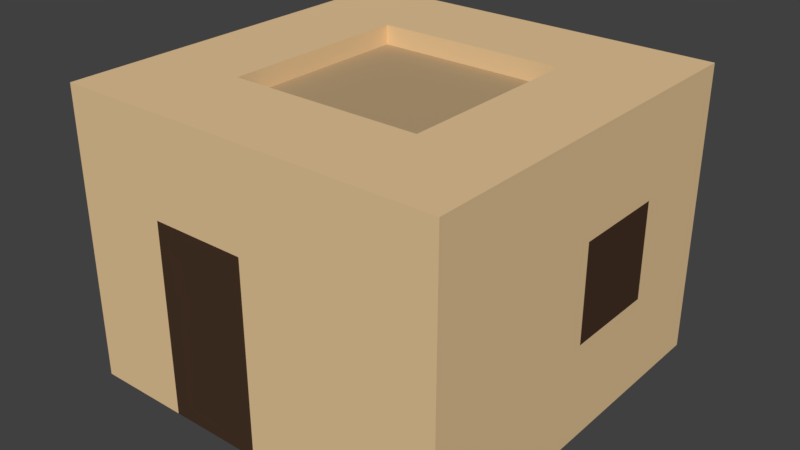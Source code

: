 # Source: house_1.blend  (saved by Blender 2.79.0; exported with 4.5.12 LTS)
import bpy
from mathutils import Matrix  # noqa: F401  (used for matrix-valued properties, if any)

bpy.ops.wm.read_factory_settings(use_empty=True)
scene = bpy.context.scene
scene.name = 'Scene'

# ---- collections
col_collection_1 = bpy.data.collections.new('Collection 1'); scene.collection.children.link(col_collection_1)

# ---- materials (node trees are filled in below, after node groups)
mat_stone = bpy.data.materials.new('Stone')
mat_stone.alpha_threshold = 0.0
mat_stone.use_transparent_shadow = False
mat_stone.diffuse_color = (0.8, 0.5691, 0.3121, 1.0)
mat_stone.roughness = 0.5
mat_stone.line_color = (0.0, 0.0, 0.0, 1.0)
mat_stone_2 = bpy.data.materials.new('Stone_2')
mat_stone_2.alpha_threshold = 0.0
mat_stone_2.use_transparent_shadow = False
mat_stone_2.diffuse_color = (0.4793, 0.3419, 0.1912, 1.0)
mat_stone_2.roughness = 0.5
mat_wood = bpy.data.materials.new('Wood')
mat_wood.alpha_threshold = 0.0
mat_wood.use_transparent_shadow = False
mat_wood.diffuse_color = (0.06372, 0.03487, 0.02148, 1.0)
mat_wood.roughness = 0.5

# ---- material node trees

# ---- world
world_world = bpy.data.worlds.new('World'); scene.world = world_world
world_world.color = (0.05088, 0.05088, 0.05088)
world_world.use_sun_shadow = False
world_world.sun_shadow_jitter_overblur = 0.0
world_world.cycles.sampling_method = 'MANUAL'

# ---- meshes
me_cube = bpy.data.meshes.new('Cube')
me_cube.from_pydata([(-2.26e-07, -2.0, 1.294e-06), (1.0, -1.0, 3.0), (2.0, -1.0, 1.431e-06), (1.0, -2.0, 1.294e-06), (2.0, -3.278e-07, 1.431e-06), (-4.448e-06, -1.0, 3.0), (1.0, 3.763e-06, 3.0), (-1.0, 4.373e-06, 3.0), (-1.0, -1.0, 3.0), (-3.926e-06, 1.0, 3.0), (-1.0, 1.0, 3.0), (1.0, 1.0, 3.0), (-2.0, -1.0, 1.0), (-2.0, -1.0, -1.535e-06), (-2.0, 5.315e-07, -1.535e-06), (-2.0, 5.315e-07, 1.0), (-2.0, 1.0, -1.535e-06), (-2.0, 1.0, 1.0), (-2.0, 1.0, 2.0), (-2.0, 2.551e-06, 2.0), (-2.0, -1.0, 2.0), (-2.0, 4.592e-06, 3.0), (-2.0, -1.0, 3.0), (-2.0, 1.0, 3.0), (2.0, -5.662e-07, 1.0), (2.0, -1.0, 1.0), (2.0, -1.0, 2.0), (2.0, 1.453e-06, 2.0), (2.0, 1.0, 1.0), (2.0, 1.0, 1.55e-06), (2.0, 1.0, 2.0), (2.0, 3.494e-06, 3.0), (2.0, -1.0, 3.0), (2.0, 1.0, 3.0), (-4.942e-07, -2.0, 1.0), (1.0, -2.0, 1.0), (1.0, -2.0, 2.0), (-1.0, -2.0, 1.0), (-1.0, -2.0, 1.16e-06), (-2.603e-06, -2.0, 2.0), (-1.0, -2.0, 2.0), (2.0, -2.0, 3.0), (1.0, -2.0, 3.0), (-2.0, -2.0, -2.409e-07), (-4.674e-06, -2.0, 3.0), (-1.0, -2.0, 3.0), (-2.0, -2.0, 1.0), (2.0, -2.0, 2.0), (-2.0, -2.0, 2.0), (-2.0, -2.0, 3.0), (2.0, -2.0, 2.724e-06), (2.0, -2.0, 1.0), (2.0, 2.0, 2.0), (1.0, 2.0, 2.0), (1.0, 2.0, 3.0), (2.0, 2.0, 3.0), (-1.0, 2.0, 3.0), (-2.0, 2.0, 3.0), (-1.567e-06, 2.0, 2.0), (5.414e-07, 2.0, 1.0), (5.414e-07, 2.0, -1.316e-06), (-1.0, 2.0, -1.45e-06), (-1.0, 2.0, 1.0), (-1.0, 2.0, 2.0), (1.0, 2.0, 1.0), (1.0, 2.0, -1.197e-06), (2.0, 2.0, 2.335e-07), (-2.0, 2.0, 2.0), (-2.0, 2.0, 1.0), (-3.638e-06, 2.0, 3.0), (-2.0, 2.0, -2.851e-06), (2.0, 2.0, 1.0), (1.0, -1.0, 2.8), (-4.037e-06, -1.0, 2.8), (1.0, 3.351e-06, 2.8), (-3.709e-06, 3.769e-06, 2.8), (-1.0, 3.962e-06, 2.8), (-1.0, -1.0, 2.8), (-3.515e-06, 1.0, 2.8), (-1.0, 1.0, 2.8), (1.0, 1.0, 2.8)], [], [(8, 22, 49, 45), (20, 12, 46, 48), (9, 11, 54, 69), (32, 1, 42, 41), (33, 30, 52, 55), (1, 5, 44, 42), (25, 26, 47, 51), (16, 17, 68, 70), (28, 29, 66, 71), (7, 10, 23, 21), (11, 33, 55, 54), (6, 1, 32, 31), (22, 20, 48, 49), (7, 8, 77, 76), (8, 5, 73, 77), (6, 11, 80, 74), (1, 6, 74, 72), (5, 8, 45, 44), (10, 9, 69, 56), (12, 13, 43, 46), (2, 25, 51, 50), (26, 32, 41, 47), (17, 15, 19, 18), (12, 15, 14, 13), (14, 15, 17, 16), (18, 19, 21, 23), (15, 12, 20, 19), (19, 20, 22, 21), (23, 10, 56, 57), (8, 7, 21, 22), (4, 24, 25, 2), (24, 4, 29, 28), (25, 24, 27, 26), (24, 28, 30, 27), (26, 27, 31, 32), (27, 30, 33, 31), (11, 6, 31, 33), (30, 28, 71, 52), (18, 23, 57, 67), (3, 35, 34, 0), (35, 3, 50, 51), (36, 35, 51, 47), (37, 40, 48, 46), (0, 34, 37, 38), (34, 35, 36, 39), (37, 34, 39, 40), (38, 37, 46, 43), (42, 36, 47, 41), (39, 36, 42, 44), (39, 44, 45, 40), (40, 45, 49, 48), (64, 59, 58, 53), (56, 63, 67, 57), (59, 60, 61, 62), (53, 54, 55, 52), (64, 65, 60, 59), (59, 62, 63, 58), (63, 62, 68, 67), (53, 58, 69, 54), (63, 56, 69, 58), (62, 61, 70, 68), (65, 64, 71, 66), (64, 53, 52, 71), (17, 18, 67, 68), (72, 74, 75, 73), (73, 75, 76, 77), (76, 75, 78, 79), (75, 74, 80, 78), (11, 9, 78, 80), (5, 1, 72, 73), (10, 7, 76, 79), (9, 10, 79, 78)])
me_cube.polygons.foreach_set('material_index', [0, 0, 0, 0, 0, 0, 0, 0, 0, 0, 0, 0, 0, 0, 0, 0, 0, 0, 0, 0, 0, 0, 0, 0, 0, 0, 2, 0, 0, 0, 0, 0, 0, 2, 0, 0, 0, 0, 0, 0, 0, 0, 0, 2, 0, 2, 0, 0, 0, 0, 0, 0, 0, 0, 0, 0, 0, 0, 0, 0, 0, 0, 0, 0, 1, 1, 1, 1, 0, 0, 0, 0])
me_cube.materials.append(mat_stone)
me_cube.materials.append(mat_stone_2)
me_cube.materials.append(mat_wood)
me_cube.use_remesh_preserve_volume = False
me_cube.use_remesh_preserve_attributes = False
me_cube.use_mirror_vertex_groups = False
me_cube.update()

# ---- objects
ob_cube = bpy.data.objects.new('Cube', me_cube)

# ---- transforms, parenting, visibility, modifiers, constraints
ob_cube.location = (0.0, 0.0, 0.0)
ob_cube.lock_rotations_4d = False
ob_cube.empty_display_type = 'ARROWS'
ob_cube.lineart.crease_threshold = 0.0

# ---- collection membership
col_collection_1.objects.link(ob_cube)

# ---- scene / render settings (as saved in the file)
scene.frame_start = 1; scene.frame_end = 250; scene.frame_set(1)
scene.render.engine = 'BLENDER_EEVEE_NEXT'
scene.render.resolution_percentage = 50
scene.render.dither_intensity = 0.0
scene.cycles.use_denoising = False
scene.cycles.samples = 128
scene.cycles.sampling_pattern = 'TABULATED_SOBOL'
scene.cycles.use_adaptive_sampling = False
scene.cycles.use_light_tree = False
scene.cycles.blur_glossy = 0.0
scene.cycles.sample_clamp_indirect = 0.0
scene.view_settings.view_transform = 'Standard'
bpy.context.view_layer.update()

# ---- added for rendering (the .blend has no active camera and no usable light): camera, sun
cam_auto = bpy.data.cameras.new('AutoCamera')
cam_auto.lens = 50.0
cam_auto.sensor_width = 36.0
cam_auto.clip_end = 1000.0
ob_auto_camera = bpy.data.objects.new('AutoCamera', cam_auto)
scene.collection.objects.link(ob_auto_camera)
ob_auto_camera.location = (5.92433, -7.1092, 6.23947)
ob_auto_camera.rotation_euler = (1.09748, -7.21219e-08, 0.694738)
scene.camera = ob_auto_camera
light_auto_sun = bpy.data.lights.new('AutoSun', 'SUN')
light_auto_sun.energy = 3.0
light_auto_sun.angle = 0.0523599
ob_auto_sun = bpy.data.objects.new('AutoSun', light_auto_sun)
scene.collection.objects.link(ob_auto_sun)
ob_auto_sun.rotation_euler = (0.872665, 0.174533, 0.523599)
bpy.context.view_layer.update()
